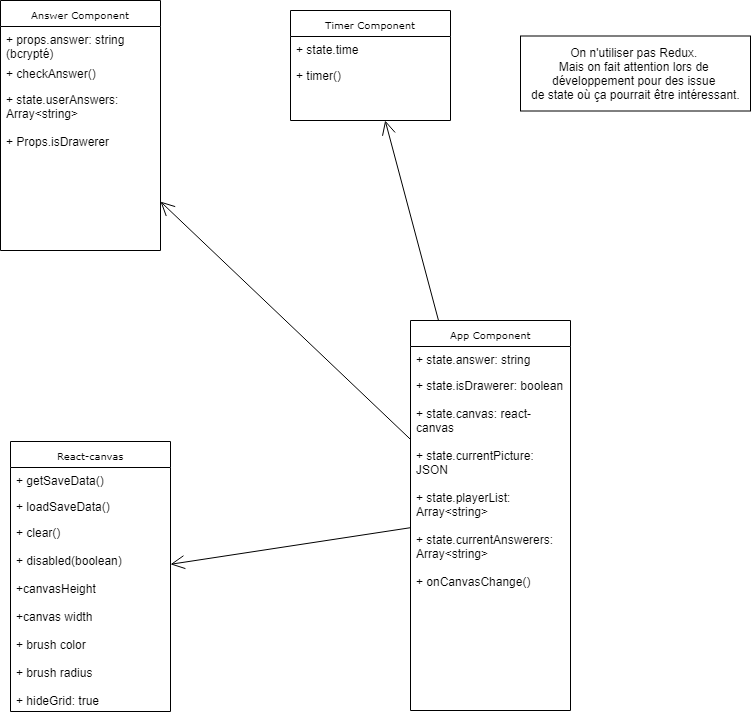

The diagram above was exported from draw.io. Its source (the exported page's mxGraphModel, read from the mxfile embedded in the PNG):
<mxGraphModel dx="1422" dy="794" grid="1" gridSize="10" guides="1" tooltips="1" connect="1" arrows="1" fold="1" page="1" pageScale="1" pageWidth="850" pageHeight="1100" background="#ffffff" math="0" shadow="0">
  <root>
    <mxCell id="0" />
    <mxCell id="1" parent="0" />
    <mxCell id="17acba5748e5396b-20" value="React-canvas" style="swimlane;html=1;fontStyle=0;childLayout=stackLayout;horizontal=1;startSize=26;fillColor=none;horizontalStack=0;resizeParent=1;resizeLast=0;collapsible=1;marginBottom=0;swimlaneFillColor=#ffffff;rounded=0;shadow=0;comic=0;labelBackgroundColor=none;strokeColor=#000000;strokeWidth=1;fontFamily=Verdana;fontSize=10;fontColor=#000000;align=center;" parent="1" vertex="1">
      <mxGeometry x="70" y="501" width="160" height="270" as="geometry" />
    </mxCell>
    <mxCell id="17acba5748e5396b-21" value="+ getSaveData()" style="text;html=1;strokeColor=none;fillColor=none;align=left;verticalAlign=top;spacingLeft=4;spacingRight=4;whiteSpace=wrap;overflow=hidden;rotatable=0;points=[[0,0.5],[1,0.5]];portConstraint=eastwest;" parent="17acba5748e5396b-20" vertex="1">
      <mxGeometry y="26" width="160" height="26" as="geometry" />
    </mxCell>
    <mxCell id="17acba5748e5396b-24" value="+ loadSaveData()" style="text;html=1;strokeColor=none;fillColor=none;align=left;verticalAlign=top;spacingLeft=4;spacingRight=4;whiteSpace=wrap;overflow=hidden;rotatable=0;points=[[0,0.5],[1,0.5]];portConstraint=eastwest;" parent="17acba5748e5396b-20" vertex="1">
      <mxGeometry y="52" width="160" height="26" as="geometry" />
    </mxCell>
    <mxCell id="17acba5748e5396b-26" value="+ clear()&lt;br&gt;&lt;br&gt;+ disabled(boolean)&lt;br&gt;&lt;br&gt;+canvasHeight&lt;br&gt;&lt;br&gt;+canvas width&lt;br&gt;&lt;br&gt;+ brush color&lt;br&gt;&lt;br&gt;+ brush radius&lt;br&gt;&lt;br&gt;+ hideGrid: true" style="text;html=1;strokeColor=none;fillColor=none;align=left;verticalAlign=top;spacingLeft=4;spacingRight=4;whiteSpace=wrap;overflow=hidden;rotatable=0;points=[[0,0.5],[1,0.5]];portConstraint=eastwest;" parent="17acba5748e5396b-20" vertex="1">
      <mxGeometry y="78" width="160" height="192" as="geometry" />
    </mxCell>
    <mxCell id="17acba5748e5396b-30" value="Answer Component" style="swimlane;html=1;fontStyle=0;childLayout=stackLayout;horizontal=1;startSize=26;fillColor=none;horizontalStack=0;resizeParent=1;resizeLast=0;collapsible=1;marginBottom=0;swimlaneFillColor=#ffffff;rounded=0;shadow=0;comic=0;labelBackgroundColor=none;strokeColor=#000000;strokeWidth=1;fontFamily=Verdana;fontSize=10;fontColor=#000000;align=center;" parent="1" vertex="1">
      <mxGeometry x="60" y="60" width="160" height="250" as="geometry" />
    </mxCell>
    <mxCell id="17acba5748e5396b-31" value="+ props.answer: string (bcrypté)" style="text;html=1;strokeColor=none;fillColor=none;align=left;verticalAlign=top;spacingLeft=4;spacingRight=4;whiteSpace=wrap;overflow=hidden;rotatable=0;points=[[0,0.5],[1,0.5]];portConstraint=eastwest;" parent="17acba5748e5396b-30" vertex="1">
      <mxGeometry y="26" width="160" height="34" as="geometry" />
    </mxCell>
    <mxCell id="17acba5748e5396b-32" value="+ checkAnswer()" style="text;html=1;strokeColor=none;fillColor=none;align=left;verticalAlign=top;spacingLeft=4;spacingRight=4;whiteSpace=wrap;overflow=hidden;rotatable=0;points=[[0,0.5],[1,0.5]];portConstraint=eastwest;" parent="17acba5748e5396b-30" vertex="1">
      <mxGeometry y="60" width="160" height="26" as="geometry" />
    </mxCell>
    <mxCell id="17acba5748e5396b-33" value="+ state.userAnswers: Array&amp;lt;string&amp;gt;&lt;br&gt;&lt;br&gt;+ Props.isDrawerer" style="text;html=1;strokeColor=none;fillColor=none;align=left;verticalAlign=top;spacingLeft=4;spacingRight=4;whiteSpace=wrap;overflow=hidden;rotatable=0;points=[[0,0.5],[1,0.5]];portConstraint=eastwest;" parent="17acba5748e5396b-30" vertex="1">
      <mxGeometry y="86" width="160" height="164" as="geometry" />
    </mxCell>
    <mxCell id="17acba5748e5396b-44" value="App Component" style="swimlane;html=1;fontStyle=0;childLayout=stackLayout;horizontal=1;startSize=26;fillColor=none;horizontalStack=0;resizeParent=1;resizeLast=0;collapsible=1;marginBottom=0;swimlaneFillColor=#ffffff;rounded=0;shadow=0;comic=0;labelBackgroundColor=none;strokeColor=#000000;strokeWidth=1;fontFamily=Verdana;fontSize=10;fontColor=#000000;align=center;" parent="1" vertex="1">
      <mxGeometry x="470" y="380" width="160" height="390" as="geometry" />
    </mxCell>
    <mxCell id="17acba5748e5396b-45" value="+ state.answer: string" style="text;html=1;strokeColor=none;fillColor=none;align=left;verticalAlign=top;spacingLeft=4;spacingRight=4;whiteSpace=wrap;overflow=hidden;rotatable=0;points=[[0,0.5],[1,0.5]];portConstraint=eastwest;" parent="17acba5748e5396b-44" vertex="1">
      <mxGeometry y="26" width="160" height="26" as="geometry" />
    </mxCell>
    <mxCell id="17acba5748e5396b-47" value="+ state.isDrawerer: boolean&lt;br&gt;&lt;br&gt;+ state.canvas: react-canvas&lt;br&gt;&lt;br&gt;+ state.currentPicture: JSON&lt;br&gt;&lt;br&gt;+ state.playerList: Array&amp;lt;string&amp;gt;&lt;br&gt;&lt;br&gt;+ state.currentAnswerers: Array&amp;lt;string&amp;gt;&lt;br&gt;&lt;br&gt;+ onCanvasChange()" style="text;html=1;strokeColor=none;fillColor=none;align=left;verticalAlign=top;spacingLeft=4;spacingRight=4;whiteSpace=wrap;overflow=hidden;rotatable=0;points=[[0,0.5],[1,0.5]];portConstraint=eastwest;" parent="17acba5748e5396b-44" vertex="1">
      <mxGeometry y="52" width="160" height="338" as="geometry" />
    </mxCell>
    <mxCell id="5d2195bd80daf111-1" value="Timer Component" style="swimlane;html=1;fontStyle=0;childLayout=stackLayout;horizontal=1;startSize=26;fillColor=none;horizontalStack=0;resizeParent=1;resizeLast=0;collapsible=1;marginBottom=0;swimlaneFillColor=#ffffff;rounded=0;shadow=0;comic=0;labelBackgroundColor=none;strokeColor=#000000;strokeWidth=1;fontFamily=Verdana;fontSize=10;fontColor=#000000;align=center;" parent="1" vertex="1">
      <mxGeometry x="350" y="70" width="160" height="110" as="geometry" />
    </mxCell>
    <mxCell id="5d2195bd80daf111-2" value="+ state.time" style="text;html=1;strokeColor=none;fillColor=none;align=left;verticalAlign=top;spacingLeft=4;spacingRight=4;whiteSpace=wrap;overflow=hidden;rotatable=0;points=[[0,0.5],[1,0.5]];portConstraint=eastwest;" parent="5d2195bd80daf111-1" vertex="1">
      <mxGeometry y="26" width="160" height="26" as="geometry" />
    </mxCell>
    <mxCell id="5d2195bd80daf111-3" value="+ timer()&amp;nbsp;" style="text;html=1;strokeColor=none;fillColor=none;align=left;verticalAlign=top;spacingLeft=4;spacingRight=4;whiteSpace=wrap;overflow=hidden;rotatable=0;points=[[0,0.5],[1,0.5]];portConstraint=eastwest;" parent="5d2195bd80daf111-1" vertex="1">
      <mxGeometry y="52" width="160" height="26" as="geometry" />
    </mxCell>
    <mxCell id="gnxclSWk9ESVn73hDn9k-3" value="" style="endArrow=open;endFill=1;endSize=12;html=1;" parent="1" source="17acba5748e5396b-44" target="17acba5748e5396b-20" edge="1">
      <mxGeometry width="160" relative="1" as="geometry">
        <mxPoint x="60" y="790" as="sourcePoint" />
        <mxPoint x="220" y="790" as="targetPoint" />
        <Array as="points" />
      </mxGeometry>
    </mxCell>
    <mxCell id="gnxclSWk9ESVn73hDn9k-4" value="" style="endArrow=open;endFill=1;endSize=12;html=1;" parent="1" source="17acba5748e5396b-44" target="5d2195bd80daf111-1" edge="1">
      <mxGeometry width="160" relative="1" as="geometry">
        <mxPoint x="482.61072261072263" y="473" as="sourcePoint" />
        <mxPoint x="240" y="603.0999999999999" as="targetPoint" />
      </mxGeometry>
    </mxCell>
    <mxCell id="gnxclSWk9ESVn73hDn9k-5" value="" style="endArrow=open;endFill=1;endSize=12;html=1;" parent="1" source="17acba5748e5396b-44" target="17acba5748e5396b-30" edge="1">
      <mxGeometry width="160" relative="1" as="geometry">
        <mxPoint x="543.2040472175379" y="390" as="sourcePoint" />
        <mxPoint x="462.25969645868463" y="190" as="targetPoint" />
        <Array as="points" />
      </mxGeometry>
    </mxCell>
    <mxCell id="gnxclSWk9ESVn73hDn9k-6" value="On n'utiliser pas Redux. &lt;br&gt;Mais on fait attention lors de &lt;br&gt;développement pour des issue &lt;br&gt;de state où ça pourrait être intéressant." style="html=1;" parent="1" vertex="1">
      <mxGeometry x="580" y="95.5" width="230" height="75" as="geometry" />
    </mxCell>
  </root>
</mxGraphModel>